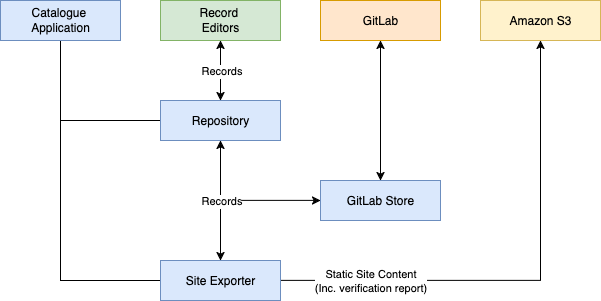

The diagram above was exported from draw.io. Its source (the exported page's mxGraphModel, read from the mxfile embedded in the PNG):
<mxGraphModel dx="976" dy="667" grid="1" gridSize="10" guides="1" tooltips="1" connect="1" arrows="1" fold="1" page="1" pageScale="1" pageWidth="1169" pageHeight="1654" math="0" shadow="0">
  <root>
    <mxCell id="0" />
    <mxCell id="1" parent="0" />
    <mxCell id="2" style="edgeStyle=orthogonalEdgeStyle;rounded=0;orthogonalLoop=1;jettySize=auto;html=1;exitX=0.5;exitY=1;exitDx=0;exitDy=0;entryX=0;entryY=0.5;entryDx=0;entryDy=0;endArrow=none;endFill=0;" edge="1" source="4" target="14" parent="1">
      <mxGeometry relative="1" as="geometry" />
    </mxCell>
    <mxCell id="3" style="edgeStyle=orthogonalEdgeStyle;rounded=0;orthogonalLoop=1;jettySize=auto;html=1;exitX=0.5;exitY=1;exitDx=0;exitDy=0;entryX=0;entryY=0.5;entryDx=0;entryDy=0;endArrow=none;endFill=0;" edge="1" source="4" target="8" parent="1">
      <mxGeometry relative="1" as="geometry" />
    </mxCell>
    <mxCell id="4" value="&lt;div&gt;Catalogue&amp;nbsp;&lt;/div&gt;&lt;div&gt;Application&lt;/div&gt;" style="rounded=0;whiteSpace=wrap;html=1;fillColor=#dae8fc;strokeColor=#6c8ebf;" vertex="1" parent="1">
      <mxGeometry x="1400" y="40" width="120" height="40" as="geometry" />
    </mxCell>
    <mxCell id="5" value="GitLab Store" style="rounded=0;whiteSpace=wrap;html=1;fillColor=#dae8fc;strokeColor=#6c8ebf;" vertex="1" parent="1">
      <mxGeometry x="1720" y="220" width="120" height="40" as="geometry" />
    </mxCell>
    <mxCell id="6" style="edgeStyle=orthogonalEdgeStyle;rounded=0;orthogonalLoop=1;jettySize=auto;html=1;exitX=1;exitY=0.5;exitDx=0;exitDy=0;entryX=0.5;entryY=1;entryDx=0;entryDy=0;" edge="1" source="8" target="10" parent="1">
      <mxGeometry relative="1" as="geometry">
        <mxPoint x="1560" y="310" as="targetPoint" />
        <Array as="points">
          <mxPoint x="1940" y="320" />
        </Array>
      </mxGeometry>
    </mxCell>
    <mxCell id="7" value="&lt;div&gt;Static Site Content&lt;/div&gt;&lt;div&gt;(Inc. verification report)&lt;/div&gt;" style="edgeLabel;html=1;align=center;verticalAlign=middle;resizable=0;points=[];" connectable="0" vertex="1" parent="6">
      <mxGeometry x="-0.5833" y="-1" relative="1" as="geometry">
        <mxPoint x="-15" y="-1" as="offset" />
      </mxGeometry>
    </mxCell>
    <mxCell id="8" value="Site Exporter" style="rounded=0;whiteSpace=wrap;html=1;fillColor=#dae8fc;strokeColor=#6c8ebf;" vertex="1" parent="1">
      <mxGeometry x="1560" y="300" width="120" height="40" as="geometry" />
    </mxCell>
    <mxCell id="9" value="GitLab" style="rounded=0;whiteSpace=wrap;html=1;fillColor=#ffe6cc;strokeColor=#d79b00;" vertex="1" parent="1">
      <mxGeometry x="1720" y="40" width="120" height="40" as="geometry" />
    </mxCell>
    <mxCell id="10" value="Amazon S3" style="rounded=0;whiteSpace=wrap;html=1;fillColor=#fff2cc;strokeColor=#d6b656;" vertex="1" parent="1">
      <mxGeometry x="1880" y="40" width="120" height="40" as="geometry" />
    </mxCell>
    <mxCell id="11" style="edgeStyle=orthogonalEdgeStyle;rounded=0;orthogonalLoop=1;jettySize=auto;html=1;exitX=0.5;exitY=1;exitDx=0;exitDy=0;entryX=0;entryY=0.5;entryDx=0;entryDy=0;startArrow=classic;startFill=1;" edge="1" source="14" target="5" parent="1">
      <mxGeometry relative="1" as="geometry">
        <Array as="points">
          <mxPoint x="1620" y="240" />
        </Array>
      </mxGeometry>
    </mxCell>
    <mxCell id="12" style="edgeStyle=orthogonalEdgeStyle;rounded=0;orthogonalLoop=1;jettySize=auto;html=1;exitX=0.5;exitY=1;exitDx=0;exitDy=0;entryX=0.5;entryY=0;entryDx=0;entryDy=0;" edge="1" source="14" target="8" parent="1">
      <mxGeometry relative="1" as="geometry" />
    </mxCell>
    <mxCell id="13" value="Records" style="edgeLabel;html=1;align=center;verticalAlign=middle;resizable=0;points=[];" connectable="0" vertex="1" parent="12">
      <mxGeometry x="-0.0056" y="1" relative="1" as="geometry">
        <mxPoint x="-1" as="offset" />
      </mxGeometry>
    </mxCell>
    <mxCell id="14" value="Repository" style="rounded=0;whiteSpace=wrap;html=1;fillColor=#dae8fc;strokeColor=#6c8ebf;" vertex="1" parent="1">
      <mxGeometry x="1560" y="140" width="120" height="40" as="geometry" />
    </mxCell>
    <mxCell id="15" style="edgeStyle=orthogonalEdgeStyle;rounded=0;orthogonalLoop=1;jettySize=auto;html=1;exitX=0.5;exitY=1;exitDx=0;exitDy=0;entryX=0.5;entryY=0;entryDx=0;entryDy=0;startArrow=classic;startFill=1;" edge="1" source="9" target="5" parent="1">
      <mxGeometry relative="1" as="geometry">
        <Array as="points">
          <mxPoint x="1780" y="140" />
          <mxPoint x="1780" y="140" />
        </Array>
        <mxPoint x="2020" y="200" as="sourcePoint" />
      </mxGeometry>
    </mxCell>
    <mxCell id="16" style="edgeStyle=orthogonalEdgeStyle;rounded=0;orthogonalLoop=1;jettySize=auto;html=1;exitX=0.5;exitY=1;exitDx=0;exitDy=0;entryX=0.5;entryY=0;entryDx=0;entryDy=0;startArrow=classic;startFill=1;" edge="1" source="18" target="14" parent="1">
      <mxGeometry relative="1" as="geometry" />
    </mxCell>
    <mxCell id="17" value="Records" style="edgeLabel;html=1;align=center;verticalAlign=middle;resizable=0;points=[];" connectable="0" vertex="1" parent="16">
      <mxGeometry x="0.1" y="1" relative="1" as="geometry">
        <mxPoint x="-1" y="-3" as="offset" />
      </mxGeometry>
    </mxCell>
    <mxCell id="18" value="&lt;div&gt;Record&amp;nbsp;&lt;/div&gt;&lt;div&gt;Editors&lt;/div&gt;" style="rounded=0;whiteSpace=wrap;html=1;fillColor=#d5e8d4;strokeColor=#82b366;" vertex="1" parent="1">
      <mxGeometry x="1560" y="40" width="120" height="40" as="geometry" />
    </mxCell>
  </root>
</mxGraphModel>